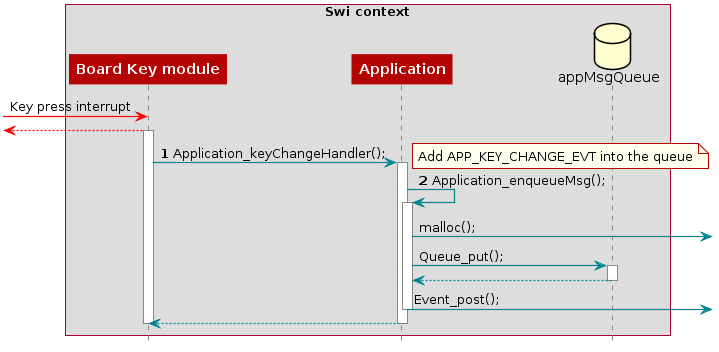

The diagram above was rendered by PlantUML. Its source (embedded in the PNG):
@startuml
skinparam backgroundColor transparent

hide footbox

scale max 900 width

skinparam sequenceArrow {
    Color #00838f
    Thickness 1.2
}


skinparam sequenceParticipant {
    BackgroundColor #b40404
    BorderColor #b40404
    BorderThickness 0
    FontColor #fff
    FontStyle bold
}

skinparam sequenceLifeLineBorderColor #888

skinparam note {
    BackgroundColor #ffe
    BorderColor #b40404
}

skinparam sequenceDivider {
    BackgroundColor #b40404
    BorderColor #b40404
    FontColor #fff
    BorderThickness 0
}

skinparam sequenceGroup {
    BackgroundColor #b40404
    BorderColor #b40404
    HeaderFontColor #fff
    HeaderFontStyle italics
    BorderThickness 1.5
}

skinparam shadowing false

skinParam state {
  BorderColor #b40404
  BackgroundColor transparent
  ArrowColor #00838f
  StartColor #00838f
  EndColor #00838f
}

skinParam activity {
  BorderColor #b40404
  BackgroundColor transparent
  ArrowColor #00838f
  StartColor #00838f
  EndColor #00838f
  BarColor #00838f
}
hide footbox

box "Swi context"
    participant "Board Key module" as A
    participant Application as B
    database appMsgQueue as C
end box

-[#red]> A : Key press interrupt
<[#red]-- A

activate A

autonumber
A -> B : Application_keyChangeHandler();
activate B

note right: Add APP_KEY_CHANGE_EVT into the queue
B -> B : Application_enqueueMsg();
activate B
autonumber stop
B -> : malloc();
B -> C: Queue_put();
activate C
C --> B:
deactivate C
B -> : Event_post();
deactivate B
B --> A
deactivate B
deactivate A

@enduml